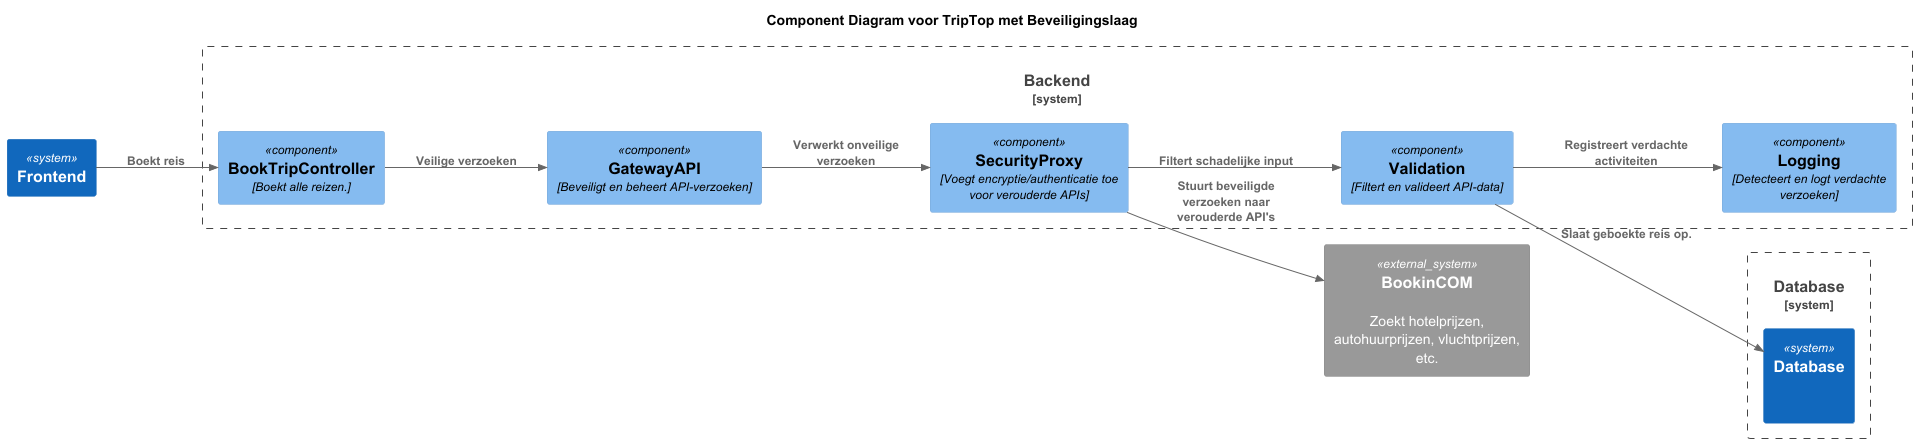

The diagram above was rendered by PlantUML. Its source (embedded in the PNG):
@startuml

!include https://raw.githubusercontent.com/plantuml-stdlib/C4-PlantUML/master/C4_Component.puml

title Component Diagram voor TripTop met Beveiligingslaag
left to right direction



System("Frontend", "Frontend", "")

System_Boundary("backend", "Backend") {
    Component("BackEnd", "BookTripController", "Boekt alle reizen.")
    Component("GatewayAPI", "GatewayAPI", "Beveiligt en beheert API-verzoeken")
    Component("SecurityProxy", "SecurityProxy", "Voegt encryptie/authenticatie toe voor verouderde APIs")
    Component("Validation", "Validation", "Filtert en valideert API-data")
    Component("Logging", "Logging", "Detecteert en logt verdachte verzoeken")
}

System_Boundary("database", "Database") {
    System("Database", "Database", " ")
}

System_Ext("BookinCOM", "BookinCOM", "Zoekt hotelprijzen, autohuurprijzen, vluchtprijzen, etc.")

Rel("Frontend", "BackEnd", "Boekt reis")
Rel("BackEnd", "GatewayAPI", "Veilige verzoeken")
Rel("GatewayAPI", "SecurityProxy", "Verwerkt onveilige verzoeken")
Rel("SecurityProxy", "Validation", "Filtert schadelijke input")
Rel("Validation", "Database", "Slaat geboekte reis op.")
Rel("Validation", "Logging", "Registreert verdachte activiteiten")
Rel("SecurityProxy", "BookinCOM", "Stuurt beveiligde verzoeken naar verouderde API's")



@enduml